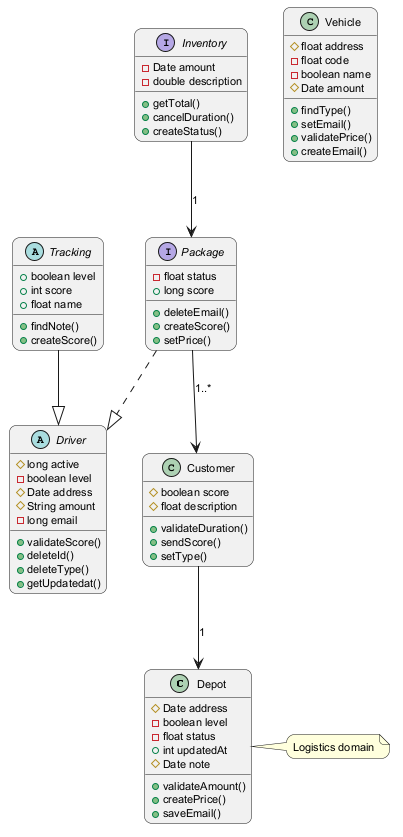

The diagram above was rendered by PlantUML. Its source (embedded in the PNG):
@startuml
skinparam backgroundColor #FFFFFF
skinparam roundCorner 15
skinparam defaultFontSize 11
class Depot {
  #Date address
  -boolean level
  -float status
  +int updatedAt
  #Date note
  +validateAmount()
  +createPrice()
  +saveEmail()
}
abstract class Tracking {
  +boolean level
  +int score
  +float name
  +findNote()
  +createScore()
}
interface Inventory {
  -Date amount
  -double description
  +getTotal()
  +cancelDuration()
  +createStatus()
}
abstract class Driver {
  #long active
  -boolean level
  #Date address
  #String amount
  -long email
  +validateScore()
  +deleteId()
  +deleteType()
  +getUpdatedat()
}
interface Package {
  -float status
  +long score
  +deleteEmail()
  +createScore()
  +setPrice()
}
class Customer {
  #boolean score
  #float description
  +validateDuration()
  +sendScore()
  +setType()
}
class Vehicle {
  #float address
  -float code
  -boolean name
  #Date amount
  +findType()
  +setEmail()
  +validatePrice()
  +createEmail()
}
Inventory --> Package : "1"
Customer --> Depot : "1"
Package ..|> Driver
Package --> Customer : "1..*"
Tracking --|> Driver
note right of Depot : Logistics domain
@enduml